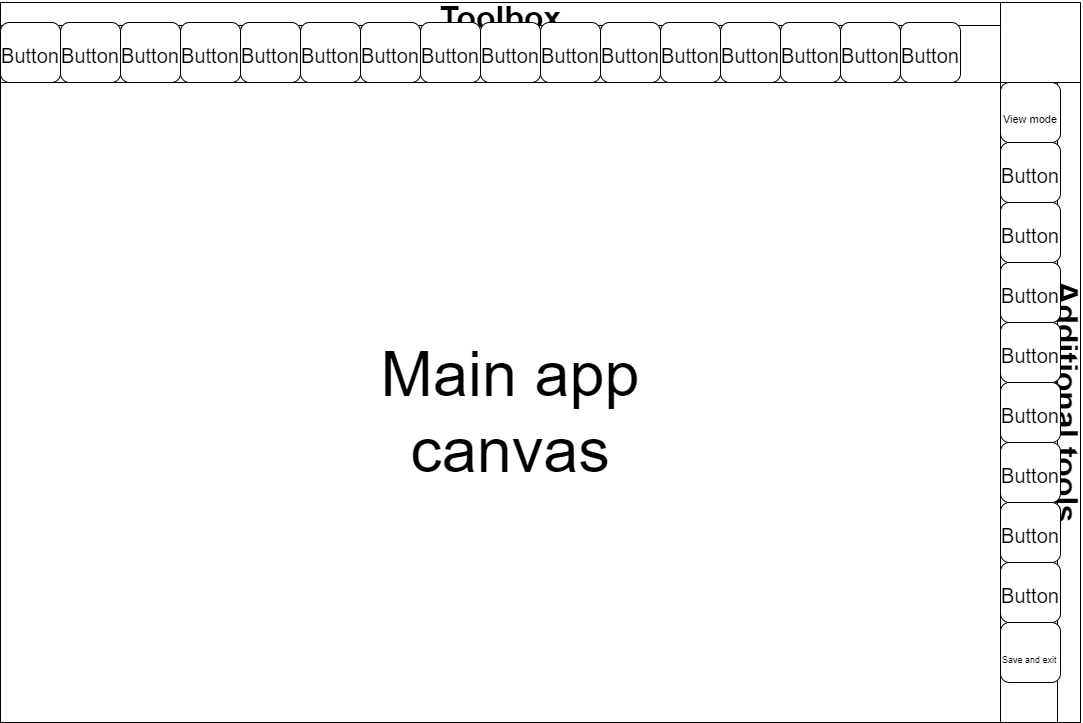

The diagram above was exported from draw.io. Its source (the exported page's mxGraphModel, read from the mxfile embedded in the PNG):
<mxGraphModel dx="1038" dy="1858" grid="1" gridSize="10" guides="1" tooltips="1" connect="1" arrows="1" fold="1" page="1" pageScale="1" pageWidth="827" pageHeight="1169" math="0" shadow="0">
  <root>
    <mxCell id="mSa6kgLth8pujF-0BHJe-0" />
    <mxCell id="mSa6kgLth8pujF-0BHJe-1" parent="mSa6kgLth8pujF-0BHJe-0" />
    <mxCell id="mSa6kgLth8pujF-0BHJe-2" value="" style="swimlane;startSize=0;fontSize=51;" vertex="1" parent="mSa6kgLth8pujF-0BHJe-1">
      <mxGeometry width="1080" height="720" as="geometry" />
    </mxCell>
    <mxCell id="mSa6kgLth8pujF-0BHJe-3" value="Additional tools" style="swimlane;horizontal=0;fontSize=32;rotation=-180;" vertex="1" parent="mSa6kgLth8pujF-0BHJe-2">
      <mxGeometry x="1000" y="80" width="80" height="640" as="geometry" />
    </mxCell>
    <mxCell id="mSa6kgLth8pujF-0BHJe-4" value="&lt;p&gt;&lt;font&gt;&lt;font style=&quot;line-height: 0.1 ; font-size: 11px&quot;&gt;View mode&lt;/font&gt;&lt;/font&gt;&lt;/p&gt;" style="rounded=1;whiteSpace=wrap;html=1;fontSize=32;align=center;" vertex="1" parent="mSa6kgLth8pujF-0BHJe-3">
      <mxGeometry width="60" height="60" as="geometry" />
    </mxCell>
    <mxCell id="mSa6kgLth8pujF-0BHJe-5" value="&lt;font style=&quot;font-size: 20px&quot;&gt;Button&lt;/font&gt;" style="rounded=1;whiteSpace=wrap;html=1;fontSize=32;" vertex="1" parent="mSa6kgLth8pujF-0BHJe-3">
      <mxGeometry y="60" width="60" height="60" as="geometry" />
    </mxCell>
    <mxCell id="mSa6kgLth8pujF-0BHJe-6" value="&lt;font style=&quot;font-size: 20px&quot;&gt;Button&lt;/font&gt;" style="rounded=1;whiteSpace=wrap;html=1;fontSize=32;" vertex="1" parent="mSa6kgLth8pujF-0BHJe-3">
      <mxGeometry y="120" width="60" height="60" as="geometry" />
    </mxCell>
    <mxCell id="mSa6kgLth8pujF-0BHJe-7" value="&lt;font style=&quot;font-size: 20px&quot;&gt;Button&lt;/font&gt;" style="rounded=1;whiteSpace=wrap;html=1;fontSize=32;" vertex="1" parent="mSa6kgLth8pujF-0BHJe-3">
      <mxGeometry y="180" width="60" height="60" as="geometry" />
    </mxCell>
    <mxCell id="mSa6kgLth8pujF-0BHJe-8" value="&lt;font style=&quot;font-size: 20px&quot;&gt;Button&lt;/font&gt;" style="rounded=1;whiteSpace=wrap;html=1;fontSize=32;" vertex="1" parent="mSa6kgLth8pujF-0BHJe-3">
      <mxGeometry y="240" width="60" height="60" as="geometry" />
    </mxCell>
    <mxCell id="mSa6kgLth8pujF-0BHJe-9" value="&lt;font style=&quot;font-size: 20px&quot;&gt;Button&lt;/font&gt;" style="rounded=1;whiteSpace=wrap;html=1;fontSize=32;" vertex="1" parent="mSa6kgLth8pujF-0BHJe-3">
      <mxGeometry y="300" width="60" height="60" as="geometry" />
    </mxCell>
    <mxCell id="mSa6kgLth8pujF-0BHJe-10" value="&lt;font style=&quot;font-size: 20px&quot;&gt;Button&lt;/font&gt;" style="rounded=1;whiteSpace=wrap;html=1;fontSize=32;" vertex="1" parent="mSa6kgLth8pujF-0BHJe-3">
      <mxGeometry y="360" width="60" height="60" as="geometry" />
    </mxCell>
    <mxCell id="mSa6kgLth8pujF-0BHJe-11" value="&lt;font style=&quot;font-size: 20px&quot;&gt;Button&lt;/font&gt;" style="rounded=1;whiteSpace=wrap;html=1;fontSize=32;" vertex="1" parent="mSa6kgLth8pujF-0BHJe-3">
      <mxGeometry y="420" width="60" height="60" as="geometry" />
    </mxCell>
    <mxCell id="mSa6kgLth8pujF-0BHJe-12" value="&lt;font style=&quot;font-size: 20px&quot;&gt;Button&lt;/font&gt;" style="rounded=1;whiteSpace=wrap;html=1;fontSize=32;" vertex="1" parent="mSa6kgLth8pujF-0BHJe-3">
      <mxGeometry y="480" width="60" height="60" as="geometry" />
    </mxCell>
    <mxCell id="mSa6kgLth8pujF-0BHJe-13" value="&lt;div style=&quot;text-align: justify&quot;&gt;&lt;font style=&quot;line-height: 0.1 ; font-size: 9px&quot;&gt;Save and exit&lt;/font&gt;&lt;/div&gt;" style="rounded=1;whiteSpace=wrap;html=1;fontSize=32;align=left;" vertex="1" parent="mSa6kgLth8pujF-0BHJe-3">
      <mxGeometry y="540" width="60" height="60" as="geometry" />
    </mxCell>
    <mxCell id="mSa6kgLth8pujF-0BHJe-14" value="&lt;font style=&quot;font-size: 63px&quot;&gt;Main app canvas&lt;/font&gt;" style="text;html=1;strokeColor=none;fillColor=none;align=center;verticalAlign=middle;whiteSpace=wrap;rounded=0;fontSize=17;" vertex="1" parent="mSa6kgLth8pujF-0BHJe-2">
      <mxGeometry x="325" y="305" width="370" height="210" as="geometry" />
    </mxCell>
    <mxCell id="mSa6kgLth8pujF-0BHJe-15" value="Toolbox" style="swimlane;fontSize=32;horizontal=1;" vertex="1" parent="mSa6kgLth8pujF-0BHJe-1">
      <mxGeometry width="1000" height="80" as="geometry" />
    </mxCell>
    <mxCell id="mSa6kgLth8pujF-0BHJe-16" value="&lt;font style=&quot;font-size: 20px&quot;&gt;Button&lt;/font&gt;" style="rounded=1;whiteSpace=wrap;html=1;fontSize=32;" vertex="1" parent="mSa6kgLth8pujF-0BHJe-15">
      <mxGeometry y="20" width="60" height="60" as="geometry" />
    </mxCell>
    <mxCell id="mSa6kgLth8pujF-0BHJe-17" value="&lt;font style=&quot;font-size: 20px&quot;&gt;Button&lt;/font&gt;" style="rounded=1;whiteSpace=wrap;html=1;fontSize=32;" vertex="1" parent="mSa6kgLth8pujF-0BHJe-15">
      <mxGeometry x="60" y="20" width="60" height="60" as="geometry" />
    </mxCell>
    <mxCell id="mSa6kgLth8pujF-0BHJe-18" value="&lt;font style=&quot;font-size: 20px&quot;&gt;Button&lt;/font&gt;" style="rounded=1;whiteSpace=wrap;html=1;fontSize=32;" vertex="1" parent="mSa6kgLth8pujF-0BHJe-15">
      <mxGeometry x="120" y="20" width="60" height="60" as="geometry" />
    </mxCell>
    <mxCell id="mSa6kgLth8pujF-0BHJe-19" value="&lt;font style=&quot;font-size: 20px&quot;&gt;Button&lt;/font&gt;" style="rounded=1;whiteSpace=wrap;html=1;fontSize=32;" vertex="1" parent="mSa6kgLth8pujF-0BHJe-15">
      <mxGeometry x="180" y="20" width="60" height="60" as="geometry" />
    </mxCell>
    <mxCell id="mSa6kgLth8pujF-0BHJe-20" value="&lt;font style=&quot;font-size: 20px&quot;&gt;Button&lt;/font&gt;" style="rounded=1;whiteSpace=wrap;html=1;fontSize=32;" vertex="1" parent="mSa6kgLth8pujF-0BHJe-15">
      <mxGeometry x="240" y="20" width="60" height="60" as="geometry" />
    </mxCell>
    <mxCell id="mSa6kgLth8pujF-0BHJe-21" value="&lt;font style=&quot;font-size: 20px&quot;&gt;Button&lt;/font&gt;" style="rounded=1;whiteSpace=wrap;html=1;fontSize=32;" vertex="1" parent="mSa6kgLth8pujF-0BHJe-15">
      <mxGeometry x="300" y="20" width="60" height="60" as="geometry" />
    </mxCell>
    <mxCell id="mSa6kgLth8pujF-0BHJe-22" value="&lt;font style=&quot;font-size: 20px&quot;&gt;Button&lt;/font&gt;" style="rounded=1;whiteSpace=wrap;html=1;fontSize=32;" vertex="1" parent="mSa6kgLth8pujF-0BHJe-15">
      <mxGeometry x="360" y="20" width="60" height="60" as="geometry" />
    </mxCell>
    <mxCell id="mSa6kgLth8pujF-0BHJe-23" value="&lt;font style=&quot;font-size: 20px&quot;&gt;Button&lt;/font&gt;" style="rounded=1;whiteSpace=wrap;html=1;fontSize=32;" vertex="1" parent="mSa6kgLth8pujF-0BHJe-15">
      <mxGeometry x="420" y="20" width="60" height="60" as="geometry" />
    </mxCell>
    <mxCell id="mSa6kgLth8pujF-0BHJe-24" value="&lt;font style=&quot;font-size: 20px&quot;&gt;Button&lt;/font&gt;" style="rounded=1;whiteSpace=wrap;html=1;fontSize=32;" vertex="1" parent="mSa6kgLth8pujF-0BHJe-15">
      <mxGeometry x="480" y="20" width="60" height="60" as="geometry" />
    </mxCell>
    <mxCell id="mSa6kgLth8pujF-0BHJe-25" value="&lt;font style=&quot;font-size: 20px&quot;&gt;Button&lt;/font&gt;" style="rounded=1;whiteSpace=wrap;html=1;fontSize=32;" vertex="1" parent="mSa6kgLth8pujF-0BHJe-15">
      <mxGeometry x="540" y="20" width="60" height="60" as="geometry" />
    </mxCell>
    <mxCell id="mSa6kgLth8pujF-0BHJe-26" value="&lt;font style=&quot;font-size: 20px&quot;&gt;Button&lt;/font&gt;" style="rounded=1;whiteSpace=wrap;html=1;fontSize=32;" vertex="1" parent="mSa6kgLth8pujF-0BHJe-15">
      <mxGeometry x="600" y="20" width="60" height="60" as="geometry" />
    </mxCell>
    <mxCell id="mSa6kgLth8pujF-0BHJe-27" value="&lt;font style=&quot;font-size: 20px&quot;&gt;Button&lt;/font&gt;" style="rounded=1;whiteSpace=wrap;html=1;fontSize=32;" vertex="1" parent="mSa6kgLth8pujF-0BHJe-15">
      <mxGeometry x="660" y="20" width="60" height="60" as="geometry" />
    </mxCell>
    <mxCell id="mSa6kgLth8pujF-0BHJe-28" value="&lt;font style=&quot;font-size: 20px&quot;&gt;Button&lt;/font&gt;" style="rounded=1;whiteSpace=wrap;html=1;fontSize=32;" vertex="1" parent="mSa6kgLth8pujF-0BHJe-15">
      <mxGeometry x="720" y="20" width="60" height="60" as="geometry" />
    </mxCell>
    <mxCell id="mSa6kgLth8pujF-0BHJe-29" value="&lt;font style=&quot;font-size: 20px&quot;&gt;Button&lt;/font&gt;" style="rounded=1;whiteSpace=wrap;html=1;fontSize=32;" vertex="1" parent="mSa6kgLth8pujF-0BHJe-15">
      <mxGeometry x="780" y="20" width="60" height="60" as="geometry" />
    </mxCell>
    <mxCell id="mSa6kgLth8pujF-0BHJe-30" value="&lt;font style=&quot;font-size: 20px&quot;&gt;Button&lt;/font&gt;" style="rounded=1;whiteSpace=wrap;html=1;fontSize=32;" vertex="1" parent="mSa6kgLth8pujF-0BHJe-15">
      <mxGeometry x="840" y="20" width="60" height="60" as="geometry" />
    </mxCell>
    <mxCell id="mSa6kgLth8pujF-0BHJe-31" value="&lt;font style=&quot;font-size: 20px&quot;&gt;Button&lt;/font&gt;" style="rounded=1;whiteSpace=wrap;html=1;fontSize=32;" vertex="1" parent="mSa6kgLth8pujF-0BHJe-15">
      <mxGeometry x="900" y="20" width="60" height="60" as="geometry" />
    </mxCell>
  </root>
</mxGraphModel>